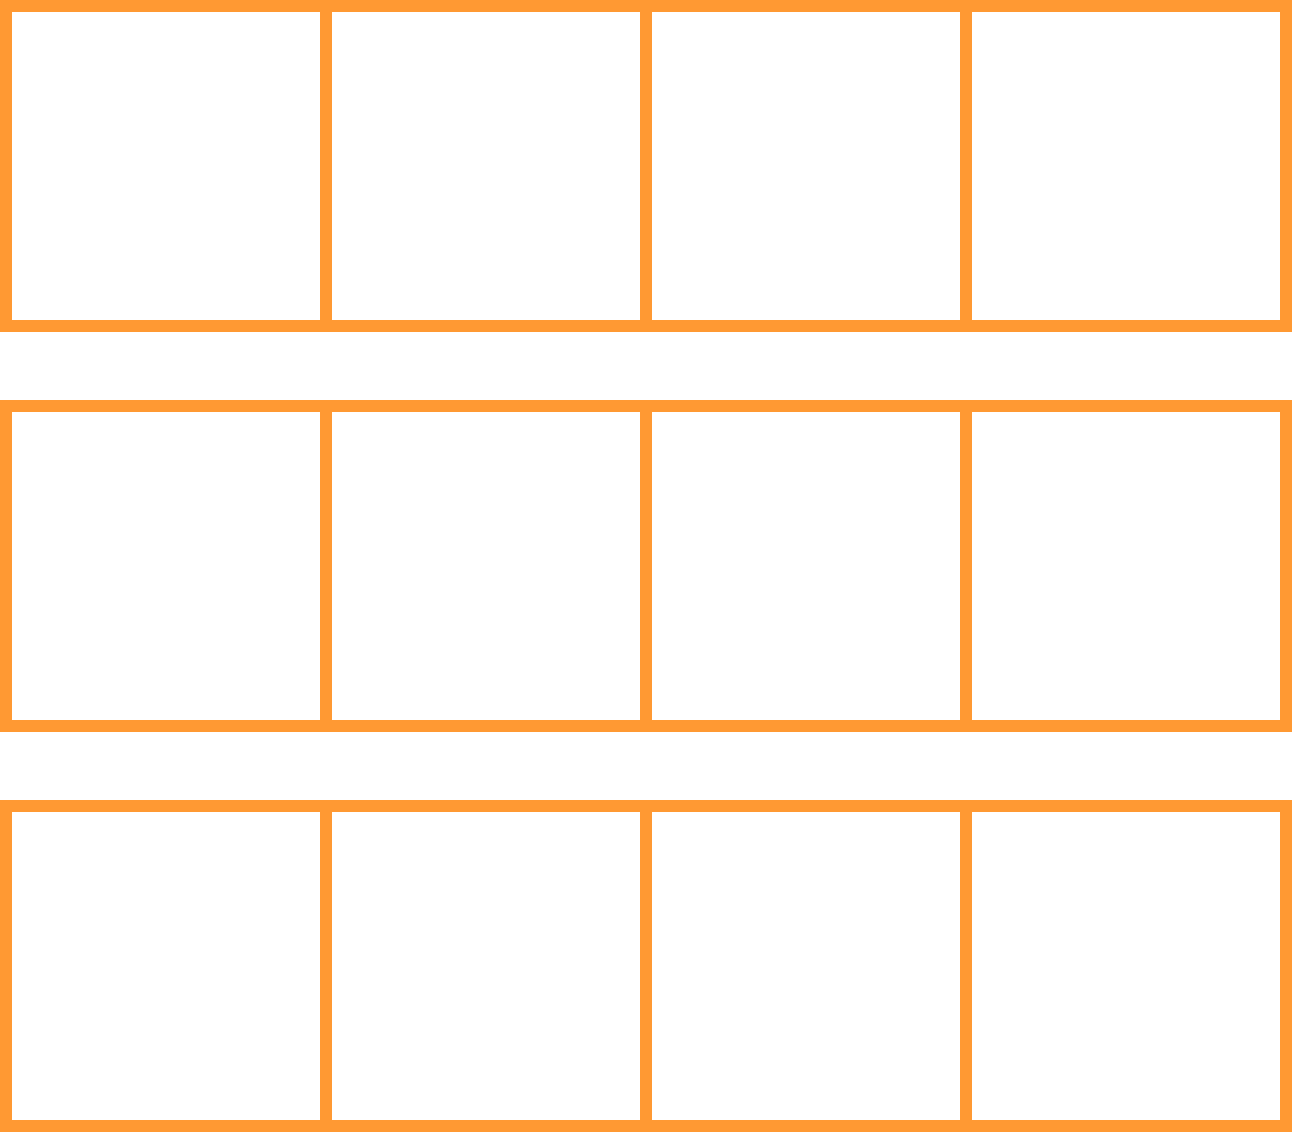

The diagram above was exported from draw.io. Its source (the exported page's mxGraphModel, read from the mxfile embedded in the PNG):
<mxGraphModel dx="1886" dy="935" grid="1" gridSize="10" guides="1" tooltips="1" connect="1" arrows="1" fold="1" page="1" pageScale="1" pageWidth="827" pageHeight="1169" math="0" shadow="0">
  <root>
    <mxCell id="0" />
    <mxCell id="1" parent="0" />
    <mxCell id="2" value="" style="group;strokeColor=#FF9933;strokeWidth=3;" vertex="1" connectable="0" parent="1">
      <mxGeometry x="30" y="200" width="320" height="80" as="geometry" />
    </mxCell>
    <mxCell id="3" value="" style="rounded=0;whiteSpace=wrap;html=1;strokeColor=#FF9933;strokeWidth=3;" vertex="1" parent="2">
      <mxGeometry width="80" height="80" as="geometry" />
    </mxCell>
    <mxCell id="4" value="" style="rounded=0;whiteSpace=wrap;html=1;strokeColor=#FF9933;strokeWidth=3;" vertex="1" parent="2">
      <mxGeometry x="80" width="80" height="80" as="geometry" />
    </mxCell>
    <mxCell id="5" value="" style="rounded=0;whiteSpace=wrap;html=1;strokeColor=#FF9933;strokeWidth=3;" vertex="1" parent="2">
      <mxGeometry x="160" width="80" height="80" as="geometry" />
    </mxCell>
    <mxCell id="6" value="" style="rounded=0;whiteSpace=wrap;html=1;strokeColor=#FF9933;strokeWidth=3;" vertex="1" parent="2">
      <mxGeometry x="240" width="80" height="80" as="geometry" />
    </mxCell>
    <mxCell id="7" value="" style="group;strokeColor=#FF9933;strokeWidth=3;" vertex="1" connectable="0" parent="1">
      <mxGeometry x="30" y="300" width="320" height="80" as="geometry" />
    </mxCell>
    <mxCell id="8" value="" style="rounded=0;whiteSpace=wrap;html=1;strokeColor=#FF9933;strokeWidth=3;" vertex="1" parent="7">
      <mxGeometry width="80" height="80" as="geometry" />
    </mxCell>
    <mxCell id="9" value="" style="rounded=0;whiteSpace=wrap;html=1;strokeColor=#FF9933;strokeWidth=3;" vertex="1" parent="7">
      <mxGeometry x="80" width="80" height="80" as="geometry" />
    </mxCell>
    <mxCell id="10" value="" style="rounded=0;whiteSpace=wrap;html=1;strokeColor=#FF9933;strokeWidth=3;" vertex="1" parent="7">
      <mxGeometry x="160" width="80" height="80" as="geometry" />
    </mxCell>
    <mxCell id="11" value="" style="rounded=0;whiteSpace=wrap;html=1;strokeColor=#FF9933;strokeWidth=3;" vertex="1" parent="7">
      <mxGeometry x="240" width="80" height="80" as="geometry" />
    </mxCell>
    <mxCell id="12" value="" style="group;strokeColor=#FF9933;strokeWidth=3;" vertex="1" connectable="0" parent="1">
      <mxGeometry x="30" y="400" width="320" height="80" as="geometry" />
    </mxCell>
    <mxCell id="13" value="" style="rounded=0;whiteSpace=wrap;html=1;strokeColor=#FF9933;strokeWidth=3;" vertex="1" parent="12">
      <mxGeometry width="80" height="80" as="geometry" />
    </mxCell>
    <mxCell id="14" value="" style="rounded=0;whiteSpace=wrap;html=1;strokeColor=#FF9933;strokeWidth=3;" vertex="1" parent="12">
      <mxGeometry x="80" width="80" height="80" as="geometry" />
    </mxCell>
    <mxCell id="15" value="" style="rounded=0;whiteSpace=wrap;html=1;strokeColor=#FF9933;strokeWidth=3;" vertex="1" parent="12">
      <mxGeometry x="160" width="80" height="80" as="geometry" />
    </mxCell>
    <mxCell id="16" value="" style="rounded=0;whiteSpace=wrap;html=1;strokeColor=#FF9933;strokeWidth=3;" vertex="1" parent="12">
      <mxGeometry x="240" width="80" height="80" as="geometry" />
    </mxCell>
  </root>
</mxGraphModel>